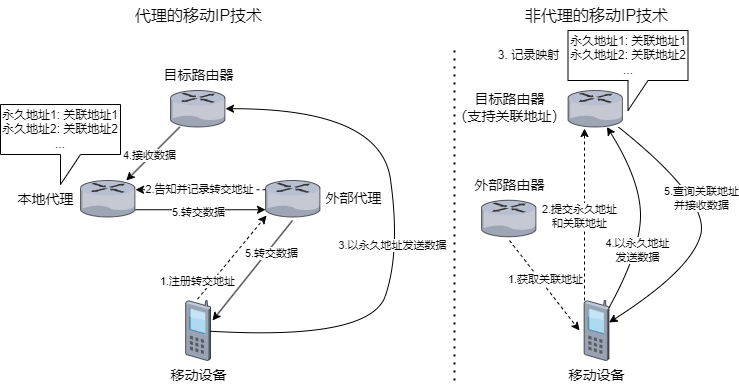

The diagram above was exported from draw.io. Its source (the exported page's mxGraphModel, read from the mxfile embedded in the PNG):
<mxGraphModel dx="867" dy="551" grid="1" gridSize="10" guides="1" tooltips="1" connect="1" arrows="1" fold="1" page="1" pageScale="1" pageWidth="1350" pageHeight="600" math="0" shadow="0">
  <root>
    <mxCell id="0" />
    <mxCell id="1" parent="0" />
    <mxCell id="8T576a9k5OITWneR4RPN-6" value="" style="verticalLabelPosition=bottom;sketch=0;aspect=fixed;html=1;verticalAlign=top;strokeColor=none;align=center;outlineConnect=0;shape=mxgraph.citrix.router;" parent="1" vertex="1">
      <mxGeometry x="240" y="180" width="55" height="36.5" as="geometry" />
    </mxCell>
    <mxCell id="8T576a9k5OITWneR4RPN-7" value="" style="verticalLabelPosition=bottom;sketch=0;aspect=fixed;html=1;verticalAlign=top;strokeColor=none;align=center;outlineConnect=0;shape=mxgraph.citrix.router;" parent="1" vertex="1">
      <mxGeometry x="425" y="180" width="55" height="36.5" as="geometry" />
    </mxCell>
    <mxCell id="8T576a9k5OITWneR4RPN-8" value="" style="verticalLabelPosition=bottom;sketch=0;aspect=fixed;html=1;verticalAlign=top;strokeColor=none;align=center;outlineConnect=0;shape=mxgraph.citrix.router;" parent="1" vertex="1">
      <mxGeometry x="330" y="90" width="55" height="36.5" as="geometry" />
    </mxCell>
    <mxCell id="8T576a9k5OITWneR4RPN-9" value="" style="verticalLabelPosition=bottom;sketch=0;aspect=fixed;html=1;verticalAlign=top;strokeColor=none;align=center;outlineConnect=0;shape=mxgraph.citrix.cell_phone;" parent="1" vertex="1">
      <mxGeometry x="345" y="300" width="25" height="60" as="geometry" />
    </mxCell>
    <mxCell id="8T576a9k5OITWneR4RPN-10" value="本地代理" style="text;html=1;align=center;verticalAlign=middle;resizable=0;points=[];autosize=1;strokeColor=none;fillColor=none;fontSize=14;" parent="1" vertex="1">
      <mxGeometry x="165" y="184" width="80" height="30" as="geometry" />
    </mxCell>
    <mxCell id="8T576a9k5OITWneR4RPN-11" value="外部代理" style="text;html=1;align=center;verticalAlign=middle;resizable=0;points=[];autosize=1;strokeColor=none;fillColor=none;fontSize=14;" parent="1" vertex="1">
      <mxGeometry x="473" y="183" width="80" height="30" as="geometry" />
    </mxCell>
    <mxCell id="8T576a9k5OITWneR4RPN-12" value="目标路由器" style="text;html=1;align=center;verticalAlign=middle;resizable=0;points=[];autosize=1;strokeColor=none;fillColor=none;fontSize=14;" parent="1" vertex="1">
      <mxGeometry x="312.5" y="60" width="90" height="30" as="geometry" />
    </mxCell>
    <mxCell id="8T576a9k5OITWneR4RPN-14" value="移动设备" style="text;html=1;align=center;verticalAlign=middle;resizable=0;points=[];autosize=1;strokeColor=none;fillColor=none;fontSize=14;" parent="1" vertex="1">
      <mxGeometry x="317.5" y="360" width="80" height="30" as="geometry" />
    </mxCell>
    <mxCell id="8T576a9k5OITWneR4RPN-15" value="" style="endArrow=classic;html=1;rounded=0;dashed=1;" parent="1" edge="1">
      <mxGeometry width="50" height="50" relative="1" as="geometry">
        <mxPoint x="357" y="298.6644736842105" as="sourcePoint" />
        <mxPoint x="426" y="215" as="targetPoint" />
      </mxGeometry>
    </mxCell>
    <mxCell id="8T576a9k5OITWneR4RPN-17" value="1.注册转交地址" style="edgeLabel;html=1;align=center;verticalAlign=middle;resizable=0;points=[];" parent="8T576a9k5OITWneR4RPN-15" vertex="1" connectable="0">
      <mxGeometry x="-0.043" y="-1" relative="1" as="geometry">
        <mxPoint x="-35" y="21" as="offset" />
      </mxGeometry>
    </mxCell>
    <mxCell id="8T576a9k5OITWneR4RPN-18" value="" style="endArrow=classic;html=1;rounded=0;dashed=1;" parent="1" edge="1">
      <mxGeometry width="50" height="50" relative="1" as="geometry">
        <mxPoint x="425" y="189.25" as="sourcePoint" />
        <mxPoint x="295" y="189.25" as="targetPoint" />
      </mxGeometry>
    </mxCell>
    <mxCell id="8T576a9k5OITWneR4RPN-19" value="2.告知并记录转交地址" style="edgeLabel;html=1;align=center;verticalAlign=middle;resizable=0;points=[];" parent="8T576a9k5OITWneR4RPN-18" vertex="1" connectable="0">
      <mxGeometry x="0.0205" y="1" relative="1" as="geometry">
        <mxPoint y="-2" as="offset" />
      </mxGeometry>
    </mxCell>
    <mxCell id="8T576a9k5OITWneR4RPN-20" value="" style="curved=1;endArrow=classic;html=1;rounded=0;" parent="1" source="8T576a9k5OITWneR4RPN-9" target="8T576a9k5OITWneR4RPN-8" edge="1">
      <mxGeometry width="50" height="50" relative="1" as="geometry">
        <mxPoint x="500" y="310" as="sourcePoint" />
        <mxPoint x="550" y="260" as="targetPoint" />
        <Array as="points">
          <mxPoint x="530" y="340" />
          <mxPoint x="560" y="250" />
          <mxPoint x="540" y="108" />
        </Array>
      </mxGeometry>
    </mxCell>
    <mxCell id="8T576a9k5OITWneR4RPN-21" value="3.以永久地址发送数据" style="edgeLabel;html=1;align=center;verticalAlign=middle;resizable=0;points=[];" parent="8T576a9k5OITWneR4RPN-20" vertex="1" connectable="0">
      <mxGeometry x="-0.0536" y="8" relative="1" as="geometry">
        <mxPoint as="offset" />
      </mxGeometry>
    </mxCell>
    <mxCell id="8T576a9k5OITWneR4RPN-22" value="" style="endArrow=classic;html=1;rounded=0;" parent="1" source="8T576a9k5OITWneR4RPN-8" target="8T576a9k5OITWneR4RPN-6" edge="1">
      <mxGeometry width="50" height="50" relative="1" as="geometry">
        <mxPoint x="220" y="170" as="sourcePoint" />
        <mxPoint x="270" y="120" as="targetPoint" />
      </mxGeometry>
    </mxCell>
    <mxCell id="8T576a9k5OITWneR4RPN-23" value="4.接收数据" style="edgeLabel;html=1;align=center;verticalAlign=middle;resizable=0;points=[];" parent="8T576a9k5OITWneR4RPN-22" vertex="1" connectable="0">
      <mxGeometry x="0.1231" y="-2" relative="1" as="geometry">
        <mxPoint as="offset" />
      </mxGeometry>
    </mxCell>
    <mxCell id="8T576a9k5OITWneR4RPN-24" value="" style="endArrow=classic;html=1;rounded=0;" parent="1" edge="1">
      <mxGeometry width="50" height="50" relative="1" as="geometry">
        <mxPoint x="295" y="209.25" as="sourcePoint" />
        <mxPoint x="425" y="209.25" as="targetPoint" />
      </mxGeometry>
    </mxCell>
    <mxCell id="8T576a9k5OITWneR4RPN-26" value="5.转交数据" style="edgeLabel;html=1;align=center;verticalAlign=middle;resizable=0;points=[];" parent="8T576a9k5OITWneR4RPN-24" vertex="1" connectable="0">
      <mxGeometry x="-0.1436" y="-2" relative="1" as="geometry">
        <mxPoint x="7" as="offset" />
      </mxGeometry>
    </mxCell>
    <mxCell id="8T576a9k5OITWneR4RPN-27" value="" style="endArrow=classic;html=1;rounded=0;" parent="1" edge="1">
      <mxGeometry width="50" height="50" relative="1" as="geometry">
        <mxPoint x="452" y="220" as="sourcePoint" />
        <mxPoint x="372" y="320" as="targetPoint" />
      </mxGeometry>
    </mxCell>
    <mxCell id="8T576a9k5OITWneR4RPN-28" value="5.转交数据" style="edgeLabel;html=1;align=center;verticalAlign=middle;resizable=0;points=[];" parent="8T576a9k5OITWneR4RPN-27" vertex="1" connectable="0">
      <mxGeometry x="-0.0413" y="1" relative="1" as="geometry">
        <mxPoint x="16" y="-16" as="offset" />
      </mxGeometry>
    </mxCell>
    <mxCell id="MWbztb9EXJEPdlqh7DRJ-21" value="" style="verticalLabelPosition=bottom;sketch=0;aspect=fixed;html=1;verticalAlign=top;strokeColor=none;align=center;outlineConnect=0;shape=mxgraph.citrix.cell_phone;" parent="1" vertex="1">
      <mxGeometry x="743.5" y="300" width="25" height="60" as="geometry" />
    </mxCell>
    <mxCell id="MWbztb9EXJEPdlqh7DRJ-22" value="移动设备" style="text;html=1;align=center;verticalAlign=middle;resizable=0;points=[];autosize=1;strokeColor=none;fillColor=none;fontSize=14;" parent="1" vertex="1">
      <mxGeometry x="716" y="360" width="80" height="30" as="geometry" />
    </mxCell>
    <mxCell id="MWbztb9EXJEPdlqh7DRJ-23" value="" style="verticalLabelPosition=bottom;sketch=0;aspect=fixed;html=1;verticalAlign=top;strokeColor=none;align=center;outlineConnect=0;shape=mxgraph.citrix.router;" parent="1" vertex="1">
      <mxGeometry x="727.5" y="90" width="55" height="36.5" as="geometry" />
    </mxCell>
    <mxCell id="MWbztb9EXJEPdlqh7DRJ-24" value="目标路由器&lt;div&gt;（支持关联地址）&lt;/div&gt;" style="text;html=1;align=center;verticalAlign=middle;resizable=0;points=[];autosize=1;strokeColor=none;fillColor=none;fontSize=14;" parent="1" vertex="1">
      <mxGeometry x="598.5" y="82.25" width="140" height="50" as="geometry" />
    </mxCell>
    <mxCell id="MWbztb9EXJEPdlqh7DRJ-25" value="" style="endArrow=classic;html=1;rounded=0;dashed=1;" parent="1" edge="1">
      <mxGeometry width="50" height="50" relative="1" as="geometry">
        <mxPoint x="744" y="300" as="sourcePoint" />
        <mxPoint x="744" y="128" as="targetPoint" />
      </mxGeometry>
    </mxCell>
    <mxCell id="MWbztb9EXJEPdlqh7DRJ-32" value="2.提交永久地址&lt;div&gt;和关联地址&lt;/div&gt;" style="edgeLabel;html=1;align=center;verticalAlign=middle;resizable=0;points=[];" parent="MWbztb9EXJEPdlqh7DRJ-25" vertex="1" connectable="0">
      <mxGeometry x="-0.0194" y="2" relative="1" as="geometry">
        <mxPoint x="-4" as="offset" />
      </mxGeometry>
    </mxCell>
    <mxCell id="MWbztb9EXJEPdlqh7DRJ-27" value="" style="verticalLabelPosition=bottom;sketch=0;aspect=fixed;html=1;verticalAlign=top;strokeColor=none;align=center;outlineConnect=0;shape=mxgraph.citrix.router;" parent="1" vertex="1">
      <mxGeometry x="641" y="199.75" width="55" height="36.5" as="geometry" />
    </mxCell>
    <mxCell id="MWbztb9EXJEPdlqh7DRJ-28" value="外部路由器" style="text;html=1;align=center;verticalAlign=middle;resizable=0;points=[];autosize=1;strokeColor=none;fillColor=none;fontSize=14;" parent="1" vertex="1">
      <mxGeometry x="623.5" y="169.75" width="90" height="30" as="geometry" />
    </mxCell>
    <mxCell id="MWbztb9EXJEPdlqh7DRJ-29" value="" style="endArrow=classic;html=1;rounded=0;dashed=1;" parent="1" edge="1">
      <mxGeometry width="50" height="50" relative="1" as="geometry">
        <mxPoint x="669" y="240" as="sourcePoint" />
        <mxPoint x="739" y="330" as="targetPoint" />
      </mxGeometry>
    </mxCell>
    <mxCell id="MWbztb9EXJEPdlqh7DRJ-30" value="1.获取关联地址" style="edgeLabel;html=1;align=center;verticalAlign=middle;resizable=0;points=[];" parent="MWbztb9EXJEPdlqh7DRJ-29" vertex="1" connectable="0">
      <mxGeometry x="-0.1349" relative="1" as="geometry">
        <mxPoint x="5" as="offset" />
      </mxGeometry>
    </mxCell>
    <mxCell id="MWbztb9EXJEPdlqh7DRJ-33" value="永久地址1: 关联地址1永久&lt;span style=&quot;background-color: initial;&quot;&gt;地址2: 关联地址2&lt;/span&gt;&lt;div&gt;...&lt;/div&gt;" style="shape=callout;whiteSpace=wrap;html=1;perimeter=calloutPerimeter;" parent="1" vertex="1">
      <mxGeometry x="727.5" y="30" width="120" height="80" as="geometry" />
    </mxCell>
    <mxCell id="MWbztb9EXJEPdlqh7DRJ-36" value="" style="curved=1;endArrow=classic;html=1;rounded=0;" parent="1" source="MWbztb9EXJEPdlqh7DRJ-21" target="MWbztb9EXJEPdlqh7DRJ-23" edge="1">
      <mxGeometry width="50" height="50" relative="1" as="geometry">
        <mxPoint x="820" y="320" as="sourcePoint" />
        <mxPoint x="870" y="270" as="targetPoint" />
        <Array as="points">
          <mxPoint x="800" y="250" />
          <mxPoint x="800" y="180" />
        </Array>
      </mxGeometry>
    </mxCell>
    <mxCell id="MWbztb9EXJEPdlqh7DRJ-37" value="4.以永久地址&lt;div&gt;发送数据&lt;/div&gt;" style="edgeLabel;html=1;align=center;verticalAlign=middle;resizable=0;points=[];" parent="MWbztb9EXJEPdlqh7DRJ-36" vertex="1" connectable="0">
      <mxGeometry x="-0.1198" relative="1" as="geometry">
        <mxPoint x="-4" y="22" as="offset" />
      </mxGeometry>
    </mxCell>
    <mxCell id="MWbztb9EXJEPdlqh7DRJ-38" value="" style="curved=1;endArrow=classic;html=1;rounded=0;" parent="1" source="MWbztb9EXJEPdlqh7DRJ-23" target="MWbztb9EXJEPdlqh7DRJ-21" edge="1">
      <mxGeometry width="50" height="50" relative="1" as="geometry">
        <mxPoint x="860" y="270" as="sourcePoint" />
        <mxPoint x="910" y="220" as="targetPoint" />
        <Array as="points">
          <mxPoint x="870" y="200" />
          <mxPoint x="850" y="270" />
        </Array>
      </mxGeometry>
    </mxCell>
    <mxCell id="MWbztb9EXJEPdlqh7DRJ-39" value="5.查询关联地址&lt;div&gt;并接收数据&lt;/div&gt;" style="edgeLabel;html=1;align=center;verticalAlign=middle;resizable=0;points=[];" parent="MWbztb9EXJEPdlqh7DRJ-38" vertex="1" connectable="0">
      <mxGeometry x="0.0456" relative="1" as="geometry">
        <mxPoint x="-1" y="-33" as="offset" />
      </mxGeometry>
    </mxCell>
    <mxCell id="MWbztb9EXJEPdlqh7DRJ-40" value="3. 记录映射" style="text;html=1;align=center;verticalAlign=middle;resizable=0;points=[];autosize=1;strokeColor=none;fillColor=none;" parent="1" vertex="1">
      <mxGeometry x="647.5" y="40" width="80" height="30" as="geometry" />
    </mxCell>
    <mxCell id="MWbztb9EXJEPdlqh7DRJ-41" value="" style="endArrow=none;dashed=1;html=1;dashPattern=1 3;strokeWidth=2;rounded=0;" parent="1" edge="1">
      <mxGeometry width="50" height="50" relative="1" as="geometry">
        <mxPoint x="614" y="380" as="sourcePoint" />
        <mxPoint x="614" y="50" as="targetPoint" />
      </mxGeometry>
    </mxCell>
    <mxCell id="MWbztb9EXJEPdlqh7DRJ-42" value="永久地址1: 关联地址1&lt;div&gt;永久地址2: 关联地址2&lt;br&gt;&lt;/div&gt;&lt;div&gt;...&lt;/div&gt;" style="shape=callout;whiteSpace=wrap;html=1;perimeter=calloutPerimeter;" parent="1" vertex="1">
      <mxGeometry x="160" y="104" width="120" height="80" as="geometry" />
    </mxCell>
    <mxCell id="NdhJyTvmgjDDsQr7_pwc-1" value="代理的移动IP技术" style="text;html=1;align=center;verticalAlign=middle;resizable=0;points=[];autosize=1;strokeColor=none;fillColor=none;fontSize=16;" vertex="1" parent="1">
      <mxGeometry x="282.5" width="150" height="30" as="geometry" />
    </mxCell>
    <mxCell id="NdhJyTvmgjDDsQr7_pwc-2" value="非代理的移动IP技术" style="text;html=1;align=center;verticalAlign=middle;resizable=0;points=[];autosize=1;strokeColor=none;fillColor=none;fontSize=16;" vertex="1" parent="1">
      <mxGeometry x="671" width="170" height="30" as="geometry" />
    </mxCell>
  </root>
</mxGraphModel>